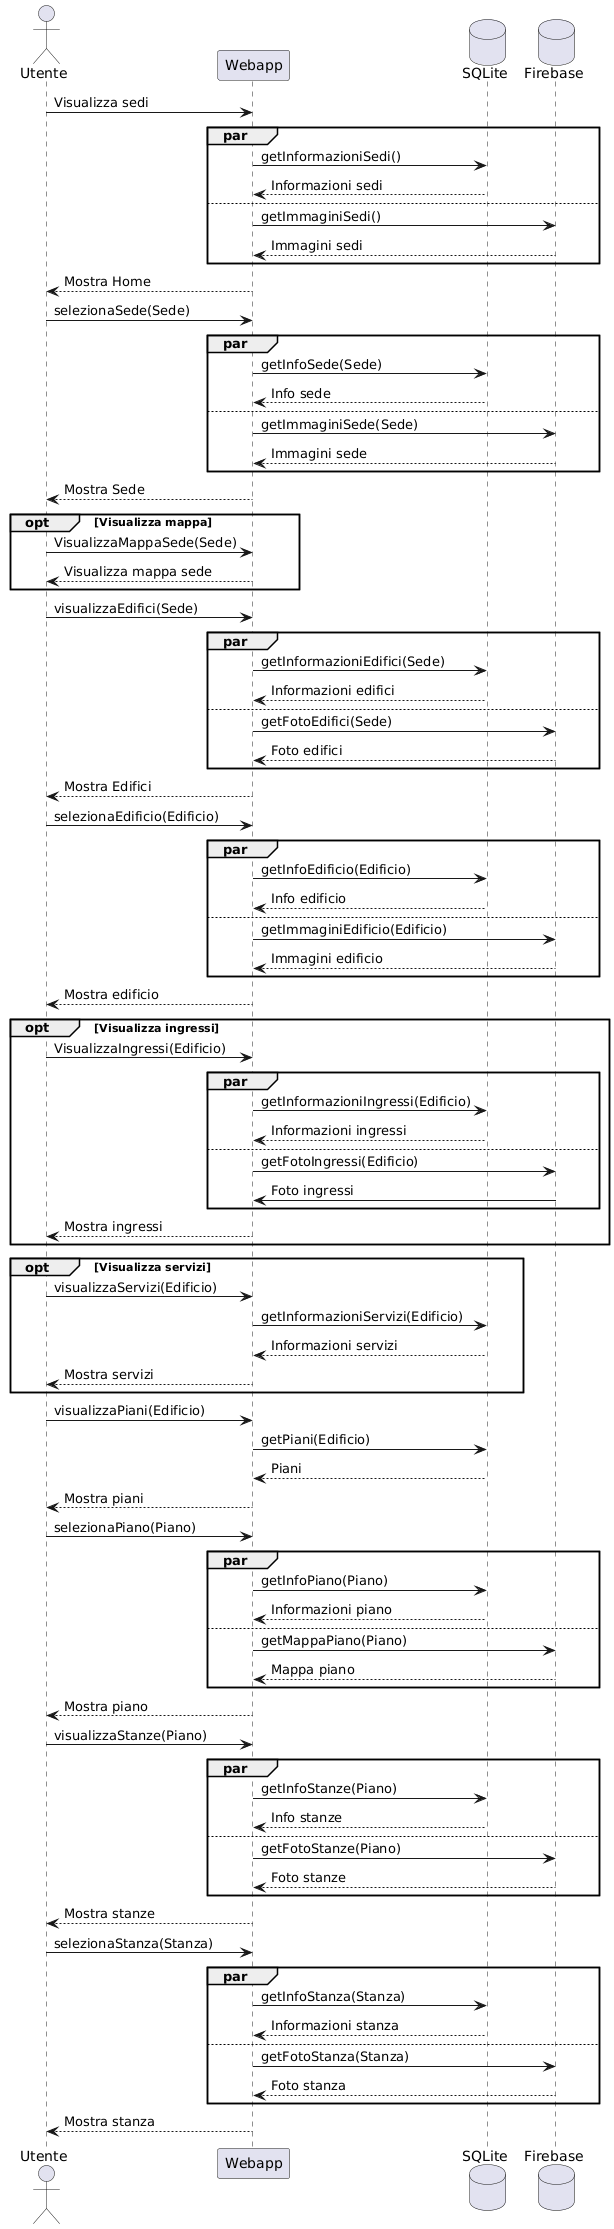

The diagram above was rendered by PlantUML. Its source (embedded in the PNG):
@startuml
actor Utente
participant Webapp
database SQLite
database Firebase

Utente -> Webapp : Visualizza sedi

par
    Webapp -> SQLite : getInformazioniSedi()
    SQLite --> Webapp : Informazioni sedi
else
    Webapp -> Firebase : getImmaginiSedi()
    Firebase --> Webapp : Immagini sedi
end

Webapp --> Utente : Mostra Home

Utente -> Webapp : selezionaSede(Sede)

par
    Webapp -> SQLite : getInfoSede(Sede)
    SQLite --> Webapp : Info sede
else
    Webapp -> Firebase : getImmaginiSede(Sede)
    Firebase --> Webapp : Immagini sede
end

Webapp --> Utente : Mostra Sede

opt Visualizza mappa
    Utente -> Webapp : VisualizzaMappaSede(Sede)
    Webapp --> Utente : Visualizza mappa sede
end

Utente -> Webapp : visualizzaEdifici(Sede)

par
    Webapp -> SQLite : getInformazioniEdifici(Sede)
    SQLite --> Webapp : Informazioni edifici
else
    Webapp -> Firebase : getFotoEdifici(Sede)
    Firebase --> Webapp : Foto edifici
end

Webapp --> Utente : Mostra Edifici

Utente -> Webapp : selezionaEdificio(Edificio)

par
    Webapp -> SQLite : getInfoEdificio(Edificio)
    SQLite --> Webapp : Info edificio
else
    Webapp -> Firebase : getImmaginiEdificio(Edificio)
    Firebase --> Webapp : Immagini edificio
end

Webapp --> Utente : Mostra edificio

opt Visualizza ingressi
    Utente -> Webapp : VisualizzaIngressi(Edificio)

    par
        Webapp -> SQLite : getInformazioniIngressi(Edificio)
        SQLite --> Webapp : Informazioni ingressi
    else
        Webapp -> Firebase : getFotoIngressi(Edificio)
        Firebase -> Webapp : Foto ingressi
    end

    Webapp --> Utente : Mostra ingressi
end

opt Visualizza servizi
    Utente -> Webapp : visualizzaServizi(Edificio)
    Webapp -> SQLite : getInformazioniServizi(Edificio)
    SQLite --> Webapp : Informazioni servizi
    Webapp --> Utente : Mostra servizi
end

Utente -> Webapp : visualizzaPiani(Edificio)
Webapp -> SQLite : getPiani(Edificio)
SQLite --> Webapp : Piani
Webapp --> Utente : Mostra piani

Utente -> Webapp : selezionaPiano(Piano)

par
    Webapp -> SQLite : getInfoPiano(Piano)
    SQLite --> Webapp : Informazioni piano
else
    Webapp -> Firebase : getMappaPiano(Piano)
    Firebase --> Webapp : Mappa piano
end

Webapp --> Utente : Mostra piano

Utente -> Webapp : visualizzaStanze(Piano)

par
    Webapp -> SQLite : getInfoStanze(Piano)
    SQLite --> Webapp : Info stanze
else
    Webapp -> Firebase : getFotoStanze(Piano)
    Firebase --> Webapp : Foto stanze
end

Webapp --> Utente: Mostra stanze

Utente -> Webapp : selezionaStanza(Stanza)

par
    Webapp -> SQLite : getInfoStanza(Stanza)
    SQLite --> Webapp : Informazioni stanza
else
    Webapp -> Firebase : getFotoStanza(Stanza)
    Firebase --> Webapp : Foto stanza
end

Webapp --> Utente : Mostra stanza
@enduml